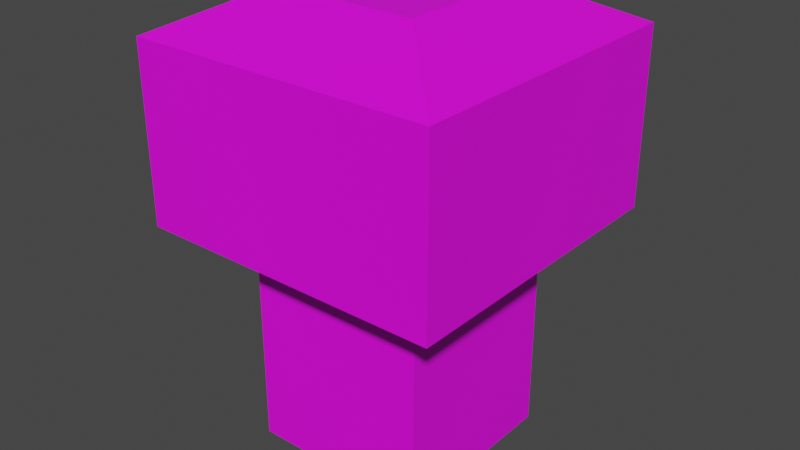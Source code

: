 # Source: BallDropper.blend  (saved by Blender 2.92.15; exported with 4.5.12 LTS)
import bpy
from mathutils import Matrix  # noqa: F401  (used for matrix-valued properties, if any)

bpy.ops.wm.read_factory_settings(use_empty=True)
scene = bpy.context.scene
scene.name = 'Scene'

# ---- collections
col_collection = bpy.data.collections.new('Collection'); scene.collection.children.link(col_collection)

# ---- images (referenced by path relative to the original .blend; pixels are not part of the script)
import os
ASSET_DIR = os.environ.get("B2B_ASSET_DIR", "")  # directory of the original .blend (textures are referenced by path, not embedded)
HERE = os.path.dirname(os.path.abspath(__file__))  # packed textures are extracted next to this script under _unpacked/

def load_image(name, relpath, width, height, colorspace="sRGB"):
    """Load a texture the original file referenced (path relative to the .blend, or extracted next to this script)."""
    p = next((c for c in (os.path.join(HERE, relpath), os.path.join(ASSET_DIR, relpath)) if relpath and os.path.exists(c)), "")
    if p:
        img = bpy.data.images.load(p, check_existing=True)
        img.name = name
    else:  # same state as the original file: an image datablock whose file is absent (Cycles renders it pink)
        img = bpy.data.images.new(name, width, height)
        img.source = "FILE"
        img.filepath = "//" + (relpath or name)
    img.colorspace_settings.name = colorspace
    return img
img_imphenziapalette01_256_gradientx4_png = load_image('ImphenziaPalette01-256-GradientX4.png', 'ImphenziaPalette01-256-GradientX4.png', 1024, 1024, 'sRGB')

# ---- materials (node trees are filled in below, after node groups)
mat_material_001 = bpy.data.materials.new('Material.001')
mat_material_001.use_transparent_shadow = False

# ---- material node trees
mat_material_001.use_nodes = True; mat_material_001.node_tree.nodes.clear()
_N = mat_material_001.node_tree.nodes; _L = mat_material_001.node_tree.links
n0 = _N.new('ShaderNodeBsdfPrincipled'); n0.name = 'Principled BSDF'; n0.location = (10, 300)
n0.distribution = 'GGX'
n0.subsurface_method = 'BURLEY'
n0.inputs[3].default_value = 1.45
n0.inputs[27].default_value = (0.0, 0.0, 0.0, 1.0)
n0.inputs[28].default_value = 1.0
n1 = _N.new('ShaderNodeOutputMaterial'); n1.name = 'Material Output'; n1.location = (300, 300)
n2 = _N.new('ShaderNodeTexImage'); n2.name = 'Image Texture'; n2.location = (-324, 148)
n2.image = img_imphenziapalette01_256_gradientx4_png
_L.new(n0.outputs[0], n1.inputs[0])
_L.new(n2.outputs[0], n0.inputs[0])
n1.is_active_output = True

# ---- world
world_world = bpy.data.worlds.new('World'); scene.world = world_world
world_world.use_nodes = True; world_world.node_tree.nodes.clear()
_N = world_world.node_tree.nodes; _L = world_world.node_tree.links
n0 = _N.new('ShaderNodeOutputWorld'); n0.name = 'World Output'; n0.location = (300, 300)
n1 = _N.new('ShaderNodeBackground'); n1.name = 'Background'; n1.location = (10, 300)
n1.inputs[0].default_value = (0.05088, 0.05088, 0.05088, 1.0)
_L.new(n1.outputs[0], n0.inputs[0])
n0.is_active_output = True
world_world.color = (0.05088, 0.05088, 0.05088)
world_world.use_sun_shadow = False
world_world.sun_shadow_jitter_overblur = 0.0

# ---- meshes
me_cube = bpy.data.meshes.new('Cube')
me_cube.from_pydata([(-1.0, -1.0, -1.0), (-1.0, -1.0, 1.0), (-1.0, 1.0, -1.0), (-1.0, 1.0, 1.0), (1.0, -1.0, -1.0), (1.0, -1.0, 1.0), (1.0, 1.0, -1.0), (1.0, 1.0, 1.0), (-1.667, -1.667, 1.522), (-1.667, 1.667, 1.522), (1.667, 1.667, 1.522), (1.667, -1.667, 1.522), (-1.667, -1.667, 3.427), (-1.667, 1.667, 3.427), (1.667, 1.667, 3.427), (1.667, -1.667, 3.427), (-0.7922, -0.7922, 3.859), (-0.7922, 0.7922, 3.859), (0.7922, 0.7922, 3.859), (0.7922, -0.7922, 3.859)], [], [(0, 1, 3, 2), (2, 3, 7, 6), (6, 7, 5, 4), (4, 5, 1, 0), (2, 6, 4, 0), (5, 7, 10, 11), (8, 11, 15, 12), (3, 1, 8, 9), (1, 5, 11, 8), (7, 3, 9, 10), (15, 14, 18, 19), (10, 9, 13, 14), (11, 10, 14, 15), (9, 8, 12, 13), (18, 17, 16, 19), (13, 12, 16, 17), (12, 15, 19, 16), (14, 13, 17, 18)])
_uv = me_cube.uv_layers.new(name='UVMap')
_uv.uv.foreach_set('vector', [0.7266, 0.6504, 0.7266, 0.6504, 0.7266, 0.6504, 0.7266, 0.6504, 0.7266, 0.6504, 0.7266, 0.6504, 0.7266, 0.6504, 0.7266, 0.6504, 0.7266, 0.6504, 0.7266, 0.6504, 0.7266, 0.6504, 0.7266, 0.6504, 0.7266, 0.6504, 0.7266, 0.6504, 0.7266, 0.6504, 0.7266, 0.6504, 0.7266, 0.6504, 0.7266, 0.6504, 0.7266, 0.6504, 0.7266, 0.6504, 0.7266, 0.6504, 0.7266, 0.6504, 0.7266, 0.6504, 0.7266, 0.6504, 0.7266, 0.6504, 0.7266, 0.6504, 0.7266, 0.6504, 0.7266, 0.6504, 0.7266, 0.6504, 0.7266, 0.6504, 0.7266, 0.6504, 0.7266, 0.6504, 0.7266, 0.6504, 0.7266, 0.6504, 0.7266, 0.6504, 0.7266, 0.6504, 0.7266, 0.6504, 0.7266, 0.6504, 0.7266, 0.6504, 0.7266, 0.6504, 0.7266, 0.6504, 0.7266, 0.6504, 0.7266, 0.6504, 0.7266, 0.6504, 0.7266, 0.6504, 0.7266, 0.6504, 0.7266, 0.6504, 0.7266, 0.6504, 0.7266, 0.6504, 0.7266, 0.6504, 0.7266, 0.6504, 0.7266, 0.6504, 0.7266, 0.6504, 0.7266, 0.6504, 0.7266, 0.6504, 0.7266, 0.6504, 0.7266, 0.6504, 0.7266, 0.6504, 0.7266, 0.6504, 0.7266, 0.6504, 0.7266, 0.6504, 0.7266, 0.6504, 0.7266, 0.6504, 0.7266, 0.6504, 0.7266, 0.6504, 0.7266, 0.6504, 0.7266, 0.6504, 0.7266, 0.6504, 0.7266, 0.6504, 0.7266, 0.6504, 0.7266, 0.6504, 0.7266, 0.6504])
me_cube.materials.append(mat_material_001)
me_cube.use_remesh_fix_poles = True
me_cube.use_remesh_preserve_attributes = False
me_cube.use_mirror_vertex_groups = False
me_cube.update()

# ---- objects
ob_cube = bpy.data.objects.new('Cube', me_cube)

# ---- transforms, parenting, visibility, modifiers, constraints
ob_cube.location = (0.0, 0.0, 0.0)
ob_cube.scale = (3.037, 3.037, 3.037)
ob_cube.lineart.crease_threshold = 0.0

# ---- collection membership
col_collection.objects.link(ob_cube)

# ---- scene / render settings (as saved in the file)
scene.frame_start = 1; scene.frame_end = 250; scene.frame_set(89)
scene.render.engine = 'BLENDER_EEVEE_NEXT'
scene.cycles.use_denoising = False
scene.cycles.samples = 128
scene.cycles.sampling_pattern = 'TABULATED_SOBOL'
scene.cycles.use_adaptive_sampling = False
scene.cycles.use_light_tree = False
scene.view_settings.view_transform = 'Filmic'
bpy.context.view_layer.update()

# ---- added for rendering (the .blend has no active camera and no usable light): camera, sun
cam_auto = bpy.data.cameras.new('AutoCamera')
cam_auto.lens = 50.0
cam_auto.sensor_width = 36.0
cam_auto.clip_end = 1000.0
ob_auto_camera = bpy.data.objects.new('AutoCamera', cam_auto)
scene.collection.objects.link(ob_auto_camera)
ob_auto_camera.location = (19.0253, -22.8303, 19.5612)
ob_auto_camera.rotation_euler = (1.09748, -7.21219e-08, 0.694738)
scene.camera = ob_auto_camera
light_auto_sun = bpy.data.lights.new('AutoSun', 'SUN')
light_auto_sun.energy = 3.0
light_auto_sun.angle = 0.0523599
ob_auto_sun = bpy.data.objects.new('AutoSun', light_auto_sun)
scene.collection.objects.link(ob_auto_sun)
ob_auto_sun.rotation_euler = (0.872665, 0.174533, 0.523599)
bpy.context.view_layer.update()
